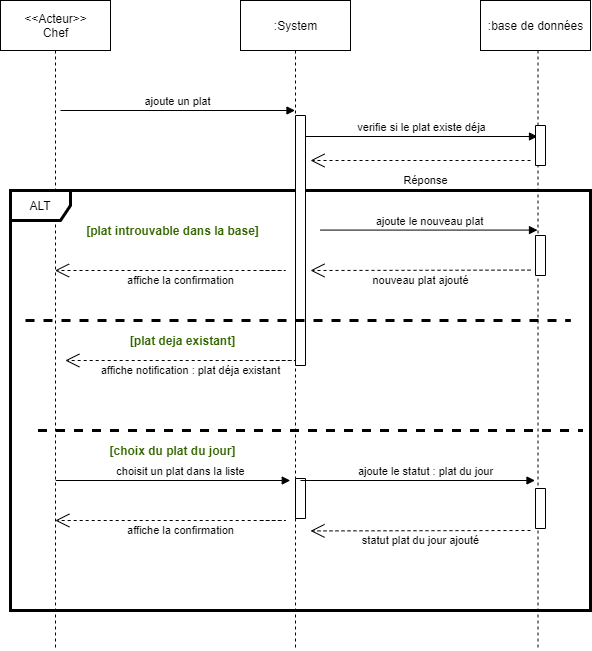

The diagram above was exported from draw.io. Its source (the exported page's mxGraphModel, read from the mxfile embedded in the PNG):
<mxGraphModel dx="1086" dy="816" grid="1" gridSize="10" guides="1" tooltips="1" connect="1" arrows="1" fold="1" page="1" pageScale="1" pageWidth="600" pageHeight="1200" math="0" shadow="0">
  <root>
    <mxCell id="0" />
    <mxCell id="1" parent="0" />
    <mxCell id="-kKts2O7LLWw6fHfx58d-1" value="&amp;lt;&amp;lt;Acteur&amp;gt;&amp;gt;&lt;br&gt;Chef" style="html=1;" parent="1" vertex="1">
      <mxGeometry x="100" y="30" width="110" height="50" as="geometry" />
    </mxCell>
    <mxCell id="-kKts2O7LLWw6fHfx58d-2" value="" style="shape=umlLifeline;participant=umlEntity;perimeter=lifelinePerimeter;whiteSpace=wrap;html=1;container=1;collapsible=0;recursiveResize=0;verticalAlign=top;spacingTop=36;labelBackgroundColor=#ffffff;outlineConnect=0;size=0;" parent="1" vertex="1">
      <mxGeometry x="135" y="80" width="40" height="600" as="geometry" />
    </mxCell>
    <mxCell id="-kKts2O7LLWw6fHfx58d-3" value=":System" style="html=1;" parent="1" vertex="1">
      <mxGeometry x="340" y="30" width="110" height="50" as="geometry" />
    </mxCell>
    <mxCell id="-kKts2O7LLWw6fHfx58d-4" value="" style="shape=umlLifeline;participant=umlEntity;perimeter=lifelinePerimeter;whiteSpace=wrap;html=1;container=1;collapsible=0;recursiveResize=0;verticalAlign=top;spacingTop=36;labelBackgroundColor=#ffffff;outlineConnect=0;size=0;" parent="1" vertex="1">
      <mxGeometry x="375" y="80" width="40" height="600" as="geometry" />
    </mxCell>
    <mxCell id="-kKts2O7LLWw6fHfx58d-5" value="" style="shape=umlLifeline;participant=umlEntity;perimeter=lifelinePerimeter;whiteSpace=wrap;html=1;container=1;collapsible=0;recursiveResize=0;verticalAlign=top;spacingTop=36;labelBackgroundColor=#ffffff;outlineConnect=0;size=0;" parent="1" vertex="1">
      <mxGeometry x="615" y="80" width="45" height="600" as="geometry" />
    </mxCell>
    <mxCell id="Z2IwXzMTMVEGfwGX8kZn-3" value="" style="rounded=0;whiteSpace=wrap;html=1;rotation=-90;" parent="-kKts2O7LLWw6fHfx58d-5" vertex="1">
      <mxGeometry x="5" y="200" width="40" height="10" as="geometry" />
    </mxCell>
    <mxCell id="mxcKpZVAal8-kJM6Feav-1" value="" style="rounded=0;whiteSpace=wrap;html=1;rotation=-90;" parent="-kKts2O7LLWw6fHfx58d-5" vertex="1">
      <mxGeometry x="5" y="453" width="40" height="10" as="geometry" />
    </mxCell>
    <mxCell id="-kKts2O7LLWw6fHfx58d-6" value=":base de données" style="html=1;" parent="1" vertex="1">
      <mxGeometry x="580" y="30" width="110" height="50" as="geometry" />
    </mxCell>
    <mxCell id="-kKts2O7LLWw6fHfx58d-7" value="ajoute un plat" style="html=1;verticalAlign=bottom;endArrow=block;" parent="1" target="-kKts2O7LLWw6fHfx58d-4" edge="1">
      <mxGeometry width="80" relative="1" as="geometry">
        <mxPoint x="160" y="140" as="sourcePoint" />
        <mxPoint x="240" y="140" as="targetPoint" />
      </mxGeometry>
    </mxCell>
    <mxCell id="-kKts2O7LLWw6fHfx58d-14" value="verifie si le plat existe déja" style="html=1;verticalAlign=bottom;endArrow=block;exitX=0.916;exitY=0.952;exitDx=0;exitDy=0;exitPerimeter=0;" parent="1" source="-kKts2O7LLWw6fHfx58d-8" target="-kKts2O7LLWw6fHfx58d-5" edge="1">
      <mxGeometry width="80" relative="1" as="geometry">
        <mxPoint x="415" y="160" as="sourcePoint" />
        <mxPoint x="495" y="160" as="targetPoint" />
      </mxGeometry>
    </mxCell>
    <mxCell id="-kKts2O7LLWw6fHfx58d-15" value="Réponse" style="endArrow=open;endSize=12;dashed=1;html=1;" parent="1" edge="1">
      <mxGeometry x="-0.0476" y="20" width="160" relative="1" as="geometry">
        <mxPoint x="630" y="190" as="sourcePoint" />
        <mxPoint x="410" y="190" as="targetPoint" />
        <mxPoint as="offset" />
      </mxGeometry>
    </mxCell>
    <mxCell id="-kKts2O7LLWw6fHfx58d-16" value="" style="rounded=0;whiteSpace=wrap;html=1;rotation=-90;" parent="1" vertex="1">
      <mxGeometry x="620" y="170" width="40" height="10" as="geometry" />
    </mxCell>
    <mxCell id="-kKts2O7LLWw6fHfx58d-17" value="ALT" style="shape=umlFrame;whiteSpace=wrap;html=1;strokeWidth=3;" parent="1" vertex="1">
      <mxGeometry x="110" y="220" width="580" height="420" as="geometry" />
    </mxCell>
    <mxCell id="-kKts2O7LLWw6fHfx58d-8" value="" style="rounded=0;whiteSpace=wrap;html=1;rotation=-90;" parent="1" vertex="1">
      <mxGeometry x="275" y="265" width="250" height="10" as="geometry" />
    </mxCell>
    <mxCell id="Z2IwXzMTMVEGfwGX8kZn-1" value="&lt;font color=&quot;#336600&quot;&gt;&lt;b&gt;[plat introuvable dans la base]&lt;/b&gt;&lt;/font&gt;" style="text;html=1;strokeColor=none;fillColor=none;align=center;verticalAlign=middle;whiteSpace=wrap;rounded=0;" parent="1" vertex="1">
      <mxGeometry x="180" y="250" width="185" height="20" as="geometry" />
    </mxCell>
    <mxCell id="Z2IwXzMTMVEGfwGX8kZn-2" value="ajoute le nouveau plat" style="html=1;verticalAlign=bottom;endArrow=block;" parent="1" target="-kKts2O7LLWw6fHfx58d-5" edge="1">
      <mxGeometry width="80" relative="1" as="geometry">
        <mxPoint x="420" y="259.58" as="sourcePoint" />
        <mxPoint x="500" y="259.58" as="targetPoint" />
      </mxGeometry>
    </mxCell>
    <mxCell id="Z2IwXzMTMVEGfwGX8kZn-4" value="nouveau plat ajouté" style="endArrow=open;endSize=12;dashed=1;html=1;" parent="1" edge="1">
      <mxGeometry x="0.0002" y="10" width="160" relative="1" as="geometry">
        <mxPoint x="630" y="299.58" as="sourcePoint" />
        <mxPoint x="410" y="300" as="targetPoint" />
        <mxPoint as="offset" />
      </mxGeometry>
    </mxCell>
    <mxCell id="Z2IwXzMTMVEGfwGX8kZn-6" value="affiche la confirmation" style="endArrow=open;endSize=12;dashed=1;html=1;" parent="1" target="-kKts2O7LLWw6fHfx58d-2" edge="1">
      <mxGeometry x="0.0553" y="10" width="160" relative="1" as="geometry">
        <mxPoint x="360" y="300" as="sourcePoint" />
        <mxPoint x="310" y="300" as="targetPoint" />
        <Array as="points">
          <mxPoint x="390" y="300" />
        </Array>
        <mxPoint as="offset" />
      </mxGeometry>
    </mxCell>
    <mxCell id="Z2IwXzMTMVEGfwGX8kZn-7" value="" style="endArrow=none;dashed=1;html=1;strokeWidth=3;" parent="1" edge="1">
      <mxGeometry width="50" height="50" relative="1" as="geometry">
        <mxPoint x="125" y="350" as="sourcePoint" />
        <mxPoint x="670" y="350" as="targetPoint" />
      </mxGeometry>
    </mxCell>
    <mxCell id="Z2IwXzMTMVEGfwGX8kZn-8" value="affiche notification : plat déja existant" style="endArrow=open;endSize=12;dashed=1;html=1;" parent="1" edge="1">
      <mxGeometry x="0.0553" y="10" width="160" relative="1" as="geometry">
        <mxPoint x="370.16999999999996" y="390" as="sourcePoint" />
        <mxPoint x="164.83666666666676" y="390" as="targetPoint" />
        <Array as="points">
          <mxPoint x="400.16999999999996" y="390" />
        </Array>
        <mxPoint as="offset" />
      </mxGeometry>
    </mxCell>
    <mxCell id="Z2IwXzMTMVEGfwGX8kZn-9" value="&lt;font color=&quot;#336600&quot;&gt;&lt;b&gt;[plat deja existant]&lt;/b&gt;&lt;/font&gt;" style="text;html=1;strokeColor=none;fillColor=none;align=center;verticalAlign=middle;whiteSpace=wrap;rounded=0;" parent="1" vertex="1">
      <mxGeometry x="190" y="360" width="185" height="20" as="geometry" />
    </mxCell>
    <mxCell id="Z2IwXzMTMVEGfwGX8kZn-10" value="" style="endArrow=none;dashed=1;html=1;strokeWidth=3;" parent="1" edge="1">
      <mxGeometry width="50" height="50" relative="1" as="geometry">
        <mxPoint x="137.5" y="460" as="sourcePoint" />
        <mxPoint x="682.5" y="460" as="targetPoint" />
      </mxGeometry>
    </mxCell>
    <mxCell id="Z2IwXzMTMVEGfwGX8kZn-11" value="&lt;font color=&quot;#336600&quot;&gt;&lt;b&gt;[choix du plat du jour]&lt;/b&gt;&lt;/font&gt;" style="text;html=1;strokeColor=none;fillColor=none;align=center;verticalAlign=middle;whiteSpace=wrap;rounded=0;" parent="1" vertex="1">
      <mxGeometry x="180" y="470" width="185" height="20" as="geometry" />
    </mxCell>
    <mxCell id="Z2IwXzMTMVEGfwGX8kZn-12" value="choisit un plat dans la liste" style="html=1;verticalAlign=bottom;endArrow=block;" parent="1" edge="1">
      <mxGeometry x="0.064" width="80" relative="1" as="geometry">
        <mxPoint x="155.25" y="510" as="sourcePoint" />
        <mxPoint x="389.7500000000002" y="510" as="targetPoint" />
        <mxPoint as="offset" />
      </mxGeometry>
    </mxCell>
    <mxCell id="Z2IwXzMTMVEGfwGX8kZn-14" value="" style="rounded=0;whiteSpace=wrap;html=1;rotation=-90;" parent="1" vertex="1">
      <mxGeometry x="380" y="523" width="40" height="10" as="geometry" />
    </mxCell>
    <mxCell id="Z2IwXzMTMVEGfwGX8kZn-19" value="ajoute le statut : plat du jour" style="html=1;verticalAlign=bottom;endArrow=block;" parent="1" edge="1">
      <mxGeometry x="0.064" width="80" relative="1" as="geometry">
        <mxPoint x="400" y="510" as="sourcePoint" />
        <mxPoint x="634.5000000000002" y="510" as="targetPoint" />
        <mxPoint as="offset" />
      </mxGeometry>
    </mxCell>
    <mxCell id="Z2IwXzMTMVEGfwGX8kZn-20" value="affiche la confirmation" style="endArrow=open;endSize=12;dashed=1;html=1;" parent="1" edge="1">
      <mxGeometry x="0.0553" y="10" width="160" relative="1" as="geometry">
        <mxPoint x="360.17" y="550" as="sourcePoint" />
        <mxPoint x="154.83666666666673" y="550" as="targetPoint" />
        <Array as="points">
          <mxPoint x="390.17" y="550" />
        </Array>
        <mxPoint as="offset" />
      </mxGeometry>
    </mxCell>
    <mxCell id="mxcKpZVAal8-kJM6Feav-2" value="statut plat du jour ajouté" style="endArrow=open;endSize=12;dashed=1;html=1;" parent="1" edge="1">
      <mxGeometry x="0.0002" y="10" width="160" relative="1" as="geometry">
        <mxPoint x="630" y="559.9999999999999" as="sourcePoint" />
        <mxPoint x="410" y="560.42" as="targetPoint" />
        <mxPoint as="offset" />
      </mxGeometry>
    </mxCell>
  </root>
</mxGraphModel>